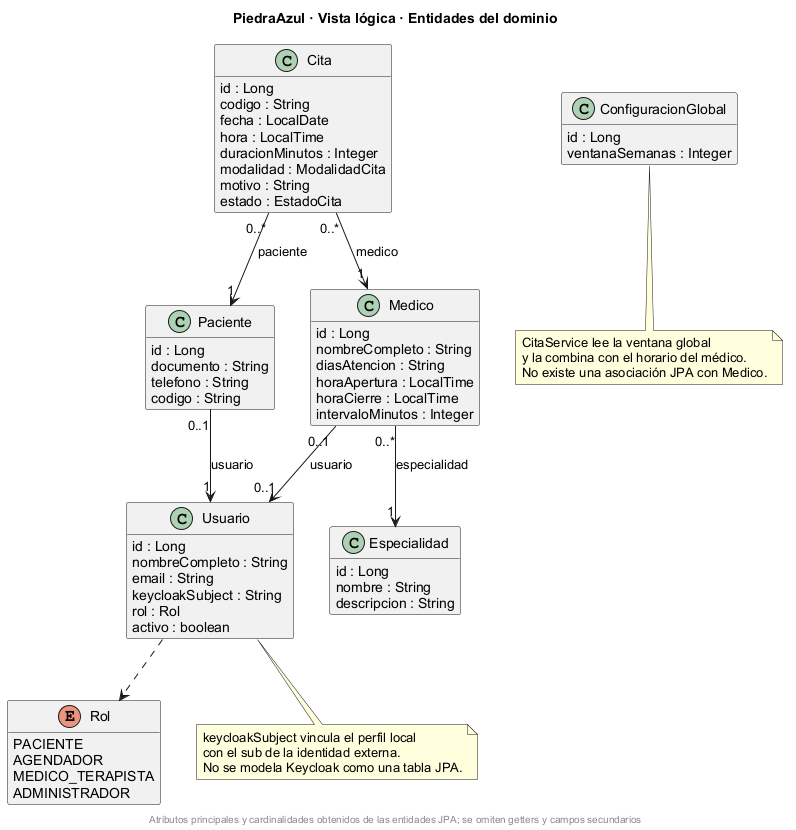

The diagram above was rendered by PlantUML. Its source (embedded in the PNG):
@startuml
title PiedraAzul · Vista lógica · Entidades del dominio
skinparam defaultFontName Arial
skinparam classAttributeIconSize 0
skinparam shadowing false
skinparam backgroundColor white
hide empty methods
class Usuario {
  id : Long
  nombreCompleto : String
  email : String
  keycloakSubject : String
  rol : Rol
  activo : boolean
}
class Paciente {
  id : Long
  documento : String
  telefono : String
  codigo : String
}
class Medico {
  id : Long
  nombreCompleto : String
  diasAtencion : String
  horaApertura : LocalTime
  horaCierre : LocalTime
  intervaloMinutos : Integer
}
class Especialidad {
  id : Long
  nombre : String
  descripcion : String
}
class Cita {
  id : Long
  codigo : String
  fecha : LocalDate
  hora : LocalTime
  duracionMinutos : Integer
  modalidad : ModalidadCita
  motivo : String
  estado : EstadoCita
}
class ConfiguracionGlobal {
  id : Long
  ventanaSemanas : Integer
}
enum Rol {
  PACIENTE
  AGENDADOR
  MEDICO_TERAPISTA
  ADMINISTRADOR
}
Paciente "0..1" --> "1" Usuario : usuario
Medico "0..1" --> "0..1" Usuario : usuario
Medico "0..*" --> "1" Especialidad : especialidad
Cita "0..*" --> "1" Paciente : paciente
Cita "0..*" --> "1" Medico : medico
Usuario ..> Rol
note bottom of Usuario
  keycloakSubject vincula el perfil local
  con el sub de la identidad externa.
  No se modela Keycloak como una tabla JPA.
end note
note bottom of ConfiguracionGlobal
  CitaService lee la ventana global
  y la combina con el horario del médico.
  No existe una asociación JPA con Medico.
end note
footer Atributos principales y cardinalidades obtenidos de las entidades JPA; se omiten getters y campos secundarios
@enduml